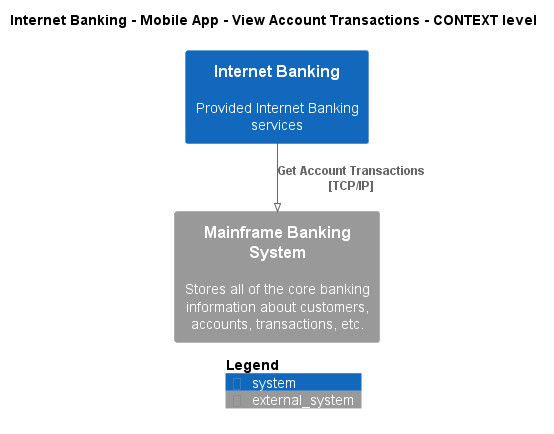

The diagram above was rendered by PlantUML. Its source (embedded in the PNG):
@startuml
!pragma layout smetana
!include ..\..\..\..\..\..\.c4s\C4_Context.puml

AddElementTag("state:new", $bgColor=green, $fontColor=#ffffff, $borderColor=green, $shadowing="False")
AddElementTag("state:changed", $bgColor=orange, $fontColor=#ffffff, $borderColor=orange, $shadowing="False")
AddElementTag("state:removed", $bgColor=red, $fontColor=#ffffff, $borderColor=red, $shadowing="False")

AddRelTag("state:new", $textColor=green, $lineColor=green)
AddRelTag("state:changed", $textColor=orange, $lineColor=orange)
AddRelTag("state:removed", $textColor=red, $lineColor=red)

SHOW_PERSON_PORTRAIT()
LAYOUT_TOP_DOWN()

skinparam linetype polyline

title Internet Banking - Mobile App - View Account Transactions - CONTEXT level

System(BigBankPlc.SoftwareSystems.InternetBanking, "Internet Banking", "Provided Internet Banking services")
System_Ext(BigBankPlc.SoftwareSystems.MainframeBankingSystem, "Mainframe Banking System", "Stores all of the core banking information about customers, accounts, transactions, etc.")

Rel(BigBankPlc.SoftwareSystems.InternetBanking, BigBankPlc.SoftwareSystems.MainframeBankingSystem, "Get Account Transactions\n[TCP/IP]", $tags='protocol:tcp/ip')


SHOW_LEGEND()
@enduml